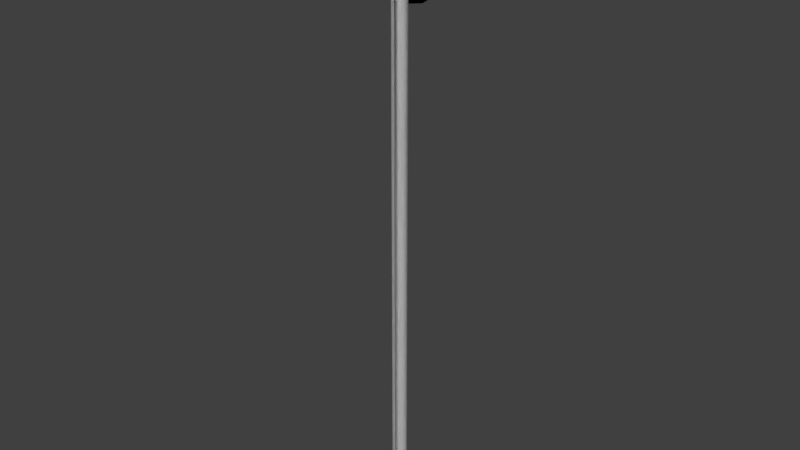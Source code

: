 # Source: SlopeMarker.blend  (saved by Blender 2.79.0; exported with 4.5.12 LTS)
import bpy
from mathutils import Matrix  # noqa: F401  (used for matrix-valued properties, if any)

bpy.ops.wm.read_factory_settings(use_empty=True)
scene = bpy.context.scene
scene.name = 'Scene'

# ---- collections
col_collection_1 = bpy.data.collections.new('Collection 1'); scene.collection.children.link(col_collection_1)

# ---- world
world_world = bpy.data.worlds.new('World'); scene.world = world_world
world_world.color = (0.05088, 0.05088, 0.05088)
world_world.use_sun_shadow = False
world_world.sun_shadow_jitter_overblur = 0.0
world_world.cycles.sampling_method = 'MANUAL'

# ---- meshes
me_slopemarkersignred = bpy.data.meshes.new('SlopeMarkerSignRed')
me_slopemarkersignred.from_pydata([(0.0, 0.025, 1.78), (-0.07654, 0.025, 1.765), (-0.1414, 0.025, 1.721), (-0.1848, 0.025, 1.657), (-0.2, 0.025, 1.58), (-0.1848, 0.025, 1.503), (-0.1414, 0.025, 1.439), (-0.07654, 0.025, 1.395), (-5.96e-08, 0.025, 1.38), (0.07654, 0.025, 1.395), (0.1414, 0.025, 1.439), (0.1848, 0.025, 1.503), (0.2, 0.025, 1.58), (0.1848, 0.025, 1.657), (0.1414, 0.025, 1.721), (0.07654, 0.025, 1.765), (0.0, 0.035, 1.78), (-0.07654, 0.035, 1.765), (-0.1414, 0.035, 1.721), (-0.1848, 0.035, 1.657), (-0.2, 0.035, 1.58), (-0.1848, 0.035, 1.503), (-0.1414, 0.035, 1.439), (-0.07654, 0.035, 1.395), (-5.96e-08, 0.035, 1.38), (0.07654, 0.035, 1.395), (0.1414, 0.035, 1.439), (0.1848, 0.035, 1.503), (0.2, 0.035, 1.58), (0.1848, 0.035, 1.657), (0.1414, 0.035, 1.721), (0.07654, 0.035, 1.765), (0.0, 0.03, -0.7), (0.0, 0.03, 1.8), (0.015, 0.02598, -0.7), (0.015, 0.02598, 1.8), (0.02598, 0.015, -0.7), (0.02598, 0.015, 1.8), (0.03, -4.586e-09, -0.7), (0.03, -4.586e-09, 1.8), (0.02598, -0.015, -0.7), (0.02598, -0.015, 1.8), (0.015, -0.02598, -0.7), (0.015, -0.02598, 1.8), (0.0, -0.03, -0.7), (0.0, -0.03, 1.8), (-0.015, -0.02598, -0.7), (-0.015, -0.02598, 1.8), (-0.02598, -0.015, -0.7), (-0.02598, -0.015, 1.8), (-0.03, -1.722e-08, -0.7), (-0.03, -1.722e-08, 1.8), (-0.02598, 0.015, -0.7), (-0.02598, 0.015, 1.8), (-0.015, 0.02598, -0.7), (-0.015, 0.02598, 1.8)], [], [(14, 13, 29, 30), (7, 6, 22, 23), (15, 14, 30, 31), (8, 7, 23, 24), (1, 0, 16, 17), (0, 15, 31, 16), (9, 8, 24, 25), (2, 1, 17, 18), (10, 9, 25, 26), (3, 2, 18, 19), (11, 10, 26, 27), (4, 3, 19, 20), (12, 11, 27, 28), (5, 4, 20, 21), (13, 12, 28, 29), (6, 5, 21, 22), (17, 16, 31, 30, 29, 28, 27, 26, 25, 24, 23, 22, 21, 20, 19, 18), (1, 2, 3, 4, 5, 6, 7, 8, 9, 10, 11, 12, 13, 14, 15, 0), (32, 33, 35, 34), (34, 35, 37, 36), (36, 37, 39, 38), (38, 39, 41, 40), (40, 41, 43, 42), (42, 43, 45, 44), (44, 45, 47, 46), (46, 47, 49, 48), (48, 49, 51, 50), (50, 51, 53, 52), (35, 33, 55, 53, 51, 49, 47, 45, 43, 41, 39, 37), (52, 53, 55, 54), (54, 55, 33, 32)])
me_slopemarkersignred.polygons.foreach_set('use_smooth', [True] * 31)
_k = set([(0, 1), (0, 15), (1, 2), (2, 3), (3, 4), (4, 5), (5, 6), (6, 7), (7, 8), (8, 9), (9, 10), (10, 11), (11, 12), (12, 13), (13, 14), (14, 15), (16, 17), (16, 31), (17, 18), (18, 19), (19, 20), (20, 21), (21, 22), (22, 23), (23, 24), (24, 25), (25, 26), (26, 27), (27, 28), (28, 29), (29, 30), (30, 31), (32, 34), (32, 54), (33, 35), (33, 55), (34, 36), (35, 37), (36, 38), (37, 39), (38, 40), (39, 41), (40, 42), (41, 43), (42, 44), (43, 45), (44, 46), (45, 47), (46, 48), (47, 49), (48, 50), (49, 51), (50, 52), (51, 53), (52, 54), (53, 55)])
me_slopemarkersignred.attributes.new('sharp_edge', 'BOOLEAN', 'EDGE').data.foreach_set('value', [ (min(e.vertices), max(e.vertices)) in _k for e in me_slopemarkersignred.edges])
_uv = me_slopemarkersignred.uv_layers.new(name='UVMap')
_uv.uv.foreach_set('vector', [0.2132, 0.5792, 0.2132, 0.527, 0.2199, 0.527, 0.2199, 0.5792, 0.2132, 0.2137, 0.2132, 0.1615, 0.2199, 0.1615, 0.2199, 0.2137, 0.2132, 0.6315, 0.2132, 0.5792, 0.2199, 0.5792, 0.2199, 0.6315, 0.2132, 0.266, 0.2132, 0.2137, 0.2199, 0.2137, 0.2199, 0.266, 0.2132, 0.7359, 0.2132, 0.6837, 0.2199, 0.6837, 0.2199, 0.7359, 0.2132, 0.6837, 0.2132, 0.6315, 0.2199, 0.6315, 0.2199, 0.6837, 0.2132, 0.3182, 0.2132, 0.266, 0.2199, 0.266, 0.2199, 0.3182, 0.2132, 0.7881, 0.2132, 0.7359, 0.2199, 0.7359, 0.2199, 0.7881, 0.2132, 0.3704, 0.2132, 0.3182, 0.2199, 0.3182, 0.2199, 0.3704, 0.2132, 0.8403, 0.2132, 0.7881, 0.2199, 0.7881, 0.2199, 0.8403, 0.2132, 0.4226, 0.2132, 0.3704, 0.2199, 0.3704, 0.2199, 0.4226, 0.2132, 0.05709, 0.2132, 0.00488, 0.2199, 0.00488, 0.2199, 0.05709, 0.2132, 0.4748, 0.2132, 0.4226, 0.2199, 0.4226, 0.2199, 0.4748, 0.2132, 0.1093, 0.2132, 0.05709, 0.2199, 0.05709, 0.2199, 0.1093, 0.2132, 0.527, 0.2132, 0.4748, 0.2199, 0.4748, 0.2199, 0.527, 0.2132, 0.1615, 0.2132, 0.1093, 0.2199, 0.1093, 0.2199, 0.1615, 0.778, 0.5427, 0.778, 0.599, 0.7565, 0.6511, 0.7166, 0.6909, 0.6646, 0.7125, 0.6082, 0.7125, 0.5562, 0.6909, 0.5163, 0.6511, 0.4948, 0.599, 0.4948, 0.5427, 0.5163, 0.4906, 0.5562, 0.4508, 0.6082, 0.4292, 0.6646, 0.4292, 0.7166, 0.4508, 0.7565, 0.4906, 0.5163, 0.3673, 0.4948, 0.3153, 0.4948, 0.2589, 0.5163, 0.2069, 0.5562, 0.167, 0.6082, 0.1455, 0.6646, 0.1455, 0.7166, 0.167, 0.7565, 0.2069, 0.778, 0.2589, 0.778, 0.3153, 0.7565, 0.3673, 0.7166, 0.4072, 0.6646, 0.4287, 0.6082, 0.4287, 0.5562, 0.4072, 0.1047, 0.001026, 0.1047, 0.999, 0.08731, 0.9991, 0.08731, 0.001159, 0.08731, 0.001159, 0.08731, 0.9991, 0.0699, 0.9992, 0.0699, 0.001291, 0.0699, 0.001291, 0.0699, 0.9992, 0.05248, 0.9994, 0.05248, 0.001424, 0.05248, 0.001424, 0.05248, 0.9994, 0.03506, 0.9995, 0.03506, 0.001557, 0.03506, 0.001557, 0.03506, 0.9995, 0.01765, 0.9996, 0.01765, 0.00169, 0.01765, 0.00169, 0.01765, 0.9996, 0.0002295, 0.9998, 0.0002295, 0.001822, 0.2092, 0.0002295, 0.2092, 0.9982, 0.1918, 0.9983, 0.1918, 0.0003623, 0.1918, 0.0003623, 0.1918, 0.9983, 0.1744, 0.9984, 0.1744, 0.000495, 0.1744, 0.000495, 0.1744, 0.9984, 0.157, 0.9986, 0.157, 0.0006277, 0.157, 0.0006277, 0.157, 0.9986, 0.1396, 0.9987, 0.1396, 0.0007605, 0.2575, 0.9415, 0.2665, 0.9467, 0.2717, 0.9557, 0.2717, 0.9661, 0.2665, 0.9751, 0.2575, 0.9803, 0.2471, 0.9803, 0.2381, 0.9751, 0.2329, 0.9661, 0.2329, 0.9557, 0.2381, 0.9467, 0.2471, 0.9415, 0.1396, 0.0007605, 0.1396, 0.9987, 0.1221, 0.9988, 0.1221, 0.0008932, 0.1221, 0.0008932, 0.1221, 0.9988, 0.1047, 0.999, 0.1047, 0.001026])
me_slopemarkersignred.use_remesh_preserve_volume = False
me_slopemarkersignred.use_remesh_preserve_attributes = False
me_slopemarkersignred.use_mirror_vertex_groups = False
me_slopemarkersignred.update()
me_slopemarkersignblue = bpy.data.meshes.new('SlopeMarkerSignBlue')
me_slopemarkersignblue.from_pydata([(0.0, 0.025, 1.78), (-0.07654, 0.025, 1.765), (-0.1414, 0.025, 1.721), (-0.1848, 0.025, 1.657), (-0.2, 0.025, 1.58), (-0.1848, 0.025, 1.503), (-0.1414, 0.025, 1.439), (-0.07654, 0.025, 1.395), (0.0, 0.025, 1.38), (0.07654, 0.025, 1.395), (0.1414, 0.025, 1.439), (0.1848, 0.025, 1.503), (0.2, 0.025, 1.58), (0.1848, 0.025, 1.657), (0.1414, 0.025, 1.721), (0.07654, 0.025, 1.765), (0.0, 0.035, 1.78), (-0.07654, 0.035, 1.765), (-0.1414, 0.035, 1.721), (-0.1848, 0.035, 1.657), (-0.2, 0.035, 1.58), (-0.1848, 0.035, 1.503), (-0.1414, 0.035, 1.439), (-0.07654, 0.035, 1.395), (0.0, 0.035, 1.38), (0.07654, 0.035, 1.395), (0.1414, 0.035, 1.439), (0.1848, 0.035, 1.503), (0.2, 0.035, 1.58), (0.1848, 0.035, 1.657), (0.1414, 0.035, 1.721), (0.07654, 0.035, 1.765), (0.0, 0.03, -0.7), (0.0, 0.03, 1.8), (0.015, 0.02598, -0.7), (0.015, 0.02598, 1.8), (0.02598, 0.015, -0.7), (0.02598, 0.015, 1.8), (0.03, -4.586e-09, -0.7), (0.03, -4.586e-09, 1.8), (0.02598, -0.015, -0.7), (0.02598, -0.015, 1.8), (0.015, -0.02598, -0.7), (0.015, -0.02598, 1.8), (0.0, -0.03, -0.7), (0.0, -0.03, 1.8), (-0.015, -0.02598, -0.7), (-0.015, -0.02598, 1.8), (-0.02598, -0.015, -0.7), (-0.02598, -0.015, 1.8), (-0.03, -1.722e-08, -0.7), (-0.03, -1.722e-08, 1.8), (-0.02598, 0.015, -0.7), (-0.02598, 0.015, 1.8), (-0.015, 0.02598, -0.7), (-0.015, 0.02598, 1.8)], [], [(14, 13, 29, 30), (7, 6, 22, 23), (15, 14, 30, 31), (8, 7, 23, 24), (1, 0, 16, 17), (0, 15, 31, 16), (9, 8, 24, 25), (2, 1, 17, 18), (10, 9, 25, 26), (3, 2, 18, 19), (11, 10, 26, 27), (4, 3, 19, 20), (12, 11, 27, 28), (5, 4, 20, 21), (13, 12, 28, 29), (6, 5, 21, 22), (17, 16, 31, 30, 29, 28, 27, 26, 25, 24, 23, 22, 21, 20, 19, 18), (1, 2, 3, 4, 5, 6, 7, 8, 9, 10, 11, 12, 13, 14, 15, 0), (32, 33, 35, 34), (34, 35, 37, 36), (36, 37, 39, 38), (38, 39, 41, 40), (40, 41, 43, 42), (42, 43, 45, 44), (44, 45, 47, 46), (46, 47, 49, 48), (48, 49, 51, 50), (50, 51, 53, 52), (35, 33, 55, 53, 51, 49, 47, 45, 43, 41, 39, 37), (52, 53, 55, 54), (54, 55, 33, 32)])
me_slopemarkersignblue.polygons.foreach_set('use_smooth', [True] * 31)
_k = set([(0, 1), (0, 15), (1, 2), (2, 3), (3, 4), (4, 5), (5, 6), (6, 7), (7, 8), (8, 9), (9, 10), (10, 11), (11, 12), (12, 13), (13, 14), (14, 15), (16, 17), (16, 31), (17, 18), (18, 19), (19, 20), (20, 21), (21, 22), (22, 23), (23, 24), (24, 25), (25, 26), (26, 27), (27, 28), (28, 29), (29, 30), (30, 31), (32, 34), (32, 54), (33, 35), (33, 55), (34, 36), (35, 37), (36, 38), (37, 39), (38, 40), (39, 41), (40, 42), (41, 43), (42, 44), (43, 45), (44, 46), (45, 47), (46, 48), (47, 49), (48, 50), (49, 51), (50, 52), (51, 53), (52, 54), (53, 55)])
me_slopemarkersignblue.attributes.new('sharp_edge', 'BOOLEAN', 'EDGE').data.foreach_set('value', [ (min(e.vertices), max(e.vertices)) in _k for e in me_slopemarkersignblue.edges])
_uv = me_slopemarkersignblue.uv_layers.new(name='UVMap')
_uv.uv.foreach_set('vector', [0.2275, 0.5792, 0.2275, 0.527, 0.2342, 0.527, 0.2342, 0.5792, 0.2275, 0.2137, 0.2275, 0.1615, 0.2342, 0.1615, 0.2342, 0.2137, 0.2275, 0.6315, 0.2275, 0.5792, 0.2342, 0.5792, 0.2342, 0.6315, 0.2275, 0.266, 0.2275, 0.2137, 0.2342, 0.2137, 0.2342, 0.266, 0.2275, 0.7359, 0.2275, 0.6837, 0.2342, 0.6837, 0.2342, 0.7359, 0.2275, 0.6837, 0.2275, 0.6315, 0.2342, 0.6315, 0.2342, 0.6837, 0.2275, 0.3182, 0.2275, 0.266, 0.2342, 0.266, 0.2342, 0.3182, 0.2275, 0.7881, 0.2275, 0.7359, 0.2342, 0.7359, 0.2342, 0.7881, 0.2275, 0.3704, 0.2275, 0.3182, 0.2342, 0.3182, 0.2342, 0.3704, 0.2275, 0.8403, 0.2275, 0.7881, 0.2342, 0.7881, 0.2342, 0.8403, 0.2275, 0.4226, 0.2275, 0.3704, 0.2342, 0.3704, 0.2342, 0.4226, 0.2275, 0.0571, 0.2275, 0.00488, 0.2342, 0.00488, 0.2342, 0.0571, 0.2275, 0.4748, 0.2275, 0.4226, 0.2342, 0.4226, 0.2342, 0.4748, 0.2275, 0.1093, 0.2275, 0.0571, 0.2342, 0.0571, 0.2342, 0.1093, 0.2275, 0.527, 0.2275, 0.4748, 0.2342, 0.4748, 0.2342, 0.527, 0.2275, 0.1615, 0.2275, 0.1093, 0.2342, 0.1093, 0.2342, 0.1615, 0.5208, 0.1745, 0.4993, 0.2266, 0.4594, 0.2664, 0.4074, 0.288, 0.351, 0.288, 0.299, 0.2664, 0.2591, 0.2266, 0.2376, 0.1745, 0.2376, 0.1182, 0.2591, 0.06613, 0.299, 0.02629, 0.351, 0.004732, 0.4074, 0.004732, 0.4594, 0.02629, 0.4993, 0.06613, 0.5208, 0.1182, 0.7166, 0.9747, 0.6646, 0.9962, 0.6082, 0.9962, 0.5562, 0.9747, 0.5163, 0.9348, 0.4948, 0.8828, 0.4948, 0.8264, 0.5163, 0.7744, 0.5562, 0.7345, 0.6082, 0.713, 0.6646, 0.713, 0.7166, 0.7345, 0.7565, 0.7744, 0.778, 0.8264, 0.778, 0.8828, 0.7565, 0.9348, 0.1047, 0.001026, 0.1047, 0.999, 0.08731, 0.9991, 0.08731, 0.001159, 0.08731, 0.001159, 0.08731, 0.9991, 0.0699, 0.9992, 0.0699, 0.001291, 0.0699, 0.001291, 0.0699, 0.9992, 0.05248, 0.9994, 0.05248, 0.001424, 0.05248, 0.001424, 0.05248, 0.9994, 0.03506, 0.9995, 0.03506, 0.001557, 0.03506, 0.001557, 0.03506, 0.9995, 0.01765, 0.9996, 0.01765, 0.00169, 0.01765, 0.00169, 0.01765, 0.9996, 0.0002295, 0.9998, 0.0002295, 0.001822, 0.2092, 0.0002295, 0.2092, 0.9982, 0.1918, 0.9983, 0.1918, 0.0003623, 0.1918, 0.0003623, 0.1918, 0.9983, 0.1744, 0.9984, 0.1744, 0.000495, 0.1744, 0.000495, 0.1744, 0.9984, 0.157, 0.9986, 0.157, 0.0006277, 0.157, 0.0006277, 0.157, 0.9986, 0.1396, 0.9987, 0.1396, 0.0007605, 0.2575, 0.9415, 0.2665, 0.9467, 0.2717, 0.9557, 0.2717, 0.9661, 0.2665, 0.9751, 0.2575, 0.9803, 0.2471, 0.9803, 0.2381, 0.9751, 0.2329, 0.9661, 0.2329, 0.9557, 0.2381, 0.9467, 0.2471, 0.9415, 0.1396, 0.0007605, 0.1396, 0.9987, 0.1221, 0.9988, 0.1221, 0.0008932, 0.1221, 0.0008932, 0.1221, 0.9988, 0.1047, 0.999, 0.1047, 0.001026])
me_slopemarkersignblue.use_remesh_preserve_volume = False
me_slopemarkersignblue.use_remesh_preserve_attributes = False
me_slopemarkersignblue.use_mirror_vertex_groups = False
me_slopemarkersignblue.update()
me_slopemarkerstick = bpy.data.meshes.new('SlopeMarkerStick')
me_slopemarkerstick.from_pydata([(4.191e-10, 0.03, -0.7), (4.191e-10, 0.03, 1.8), (0.015, 0.02598, -0.7), (0.015, 0.02598, 1.8), (0.02598, 0.015, -0.7), (0.02598, 0.015, 1.8), (0.03, -4.586e-09, -0.7), (0.03, -4.586e-09, 1.8), (0.02598, -0.015, -0.7), (0.02598, -0.015, 1.8), (0.015, -0.02598, -0.7), (0.015, -0.02598, 1.8), (4.949e-09, -0.03, -0.7), (4.949e-09, -0.03, 1.8), (-0.015, -0.02598, -0.7), (-0.015, -0.02598, 1.8), (-0.02598, -0.015, -0.7), (-0.02598, -0.015, 1.8), (-0.03, -1.722e-08, -0.7), (-0.03, -1.722e-08, 1.8), (-0.02598, 0.015, -0.7), (-0.02598, 0.015, 1.8), (-0.015, 0.02598, -0.7), (-0.015, 0.02598, 1.8)], [], [(0, 1, 3, 2), (2, 3, 5, 4), (4, 5, 7, 6), (6, 7, 9, 8), (8, 9, 11, 10), (10, 11, 13, 12), (12, 13, 15, 14), (14, 15, 17, 16), (16, 17, 19, 18), (18, 19, 21, 20), (3, 1, 23, 21, 19, 17, 15, 13, 11, 9, 7, 5), (20, 21, 23, 22), (22, 23, 1, 0)])
me_slopemarkerstick.polygons.foreach_set('use_smooth', [True] * 13)
_k = set([(0, 2), (0, 22), (1, 3), (1, 23), (2, 4), (3, 5), (4, 6), (5, 7), (6, 8), (7, 9), (8, 10), (9, 11), (10, 12), (11, 13), (12, 14), (13, 15), (14, 16), (15, 17), (16, 18), (17, 19), (18, 20), (19, 21), (20, 22), (21, 23)])
me_slopemarkerstick.attributes.new('sharp_edge', 'BOOLEAN', 'EDGE').data.foreach_set('value', [ (min(e.vertices), max(e.vertices)) in _k for e in me_slopemarkerstick.edges])
_uv = me_slopemarkerstick.uv_layers.new(name='UVMap')
_uv.uv.foreach_set('vector', [0.9792, 0.0001824, 0.9792, 0.9985, 0.9618, 0.9986, 0.9618, 0.0003152, 0.9618, 0.0003152, 0.9618, 0.9986, 0.9444, 0.9988, 0.9444, 0.000448, 0.9444, 0.000448, 0.9444, 0.9988, 0.9269, 0.9989, 0.9269, 0.0005808, 0.9269, 0.0005808, 0.9269, 0.9989, 0.9095, 0.999, 0.9095, 0.0007135, 0.9095, 0.0007135, 0.9095, 0.999, 0.8921, 0.9992, 0.8921, 0.0008463, 0.8921, 0.0008463, 0.8921, 0.9992, 0.8747, 0.9993, 0.8747, 0.0009791, 0.8747, 0.0009791, 0.8747, 0.9993, 0.8572, 0.9994, 0.8572, 0.001112, 0.8572, 0.001112, 0.8572, 0.9994, 0.8398, 0.9996, 0.8398, 0.001245, 0.8398, 0.001245, 0.8398, 0.9996, 0.8224, 0.9997, 0.8224, 0.001377, 0.8224, 0.001377, 0.8224, 0.9997, 0.805, 0.9998, 0.805, 0.00151, 0.7572, 0.07056, 0.7482, 0.07575, 0.7378, 0.07575, 0.7288, 0.07056, 0.7236, 0.06155, 0.7236, 0.05116, 0.7288, 0.04216, 0.7378, 0.03696, 0.7482, 0.03696, 0.7572, 0.04216, 0.7624, 0.05116, 0.7624, 0.06155, 0.805, 0.00151, 0.805, 0.9998, 0.7875, 1.0, 0.7875, 0.001643, 0.9966, 4.96e-05, 0.9966, 0.9984, 0.9792, 0.9985, 0.9792, 0.0001824])
me_slopemarkerstick.use_remesh_preserve_volume = False
me_slopemarkerstick.use_remesh_preserve_attributes = False
me_slopemarkerstick.use_mirror_vertex_groups = False
me_slopemarkerstick.update()
me_slopemarkersignblack = bpy.data.meshes.new('SlopeMarkerSignBlack')
me_slopemarkersignblack.from_pydata([(4.191e-10, 0.03, -0.7), (4.191e-10, 0.03, 1.8), (0.015, 0.02598, -0.7), (0.015, 0.02598, 1.8), (0.02598, 0.015, -0.7), (0.02598, 0.015, 1.8), (0.03, -4.586e-09, -0.7), (0.03, -4.586e-09, 1.8), (0.02598, -0.015, -0.7), (0.02598, -0.015, 1.8), (0.015, -0.02598, -0.7), (0.015, -0.02598, 1.8), (4.949e-09, -0.03, -0.7), (4.949e-09, -0.03, 1.8), (-0.015, -0.02598, -0.7), (-0.015, -0.02598, 1.8), (-0.02598, -0.015, -0.7), (-0.02598, -0.015, 1.8), (-0.03, -1.722e-08, -0.7), (-0.03, -1.722e-08, 1.8), (-0.02598, 0.015, -0.7), (-0.02598, 0.015, 1.8), (-0.015, 0.02598, -0.7), (-0.015, 0.02598, 1.8), (-5.588e-10, 0.025, 1.78), (-0.07654, 0.025, 1.765), (-0.1414, 0.025, 1.721), (-0.1848, 0.025, 1.657), (-0.2, 0.025, 1.58), (-0.1848, 0.025, 1.503), (-0.1414, 0.025, 1.439), (-0.07654, 0.025, 1.395), (-3.076e-08, 0.025, 1.38), (0.07654, 0.025, 1.395), (0.1414, 0.025, 1.439), (0.1848, 0.025, 1.503), (0.2, 0.025, 1.58), (0.1848, 0.025, 1.657), (0.1414, 0.025, 1.721), (0.07654, 0.025, 1.765), (-5.588e-10, 0.035, 1.78), (-0.07654, 0.035, 1.765), (-0.1414, 0.035, 1.721), (-0.1848, 0.035, 1.657), (-0.2, 0.035, 1.58), (-0.1848, 0.035, 1.503), (-0.1414, 0.035, 1.439), (-0.07654, 0.035, 1.395), (-3.076e-08, 0.035, 1.38), (0.07654, 0.035, 1.395), (0.1414, 0.035, 1.439), (0.1848, 0.035, 1.503), (0.2, 0.035, 1.58), (0.1848, 0.035, 1.657), (0.1414, 0.035, 1.721), (0.07654, 0.035, 1.765)], [], [(0, 1, 3, 2), (2, 3, 5, 4), (4, 5, 7, 6), (6, 7, 9, 8), (8, 9, 11, 10), (10, 11, 13, 12), (12, 13, 15, 14), (14, 15, 17, 16), (16, 17, 19, 18), (18, 19, 21, 20), (3, 1, 23, 21, 19, 17, 15, 13, 11, 9, 7, 5), (20, 21, 23, 22), (22, 23, 1, 0), (38, 37, 53, 54), (31, 30, 46, 47), (39, 38, 54, 55), (32, 31, 47, 48), (25, 24, 40, 41), (24, 39, 55, 40), (33, 32, 48, 49), (26, 25, 41, 42), (34, 33, 49, 50), (27, 26, 42, 43), (35, 34, 50, 51), (28, 27, 43, 44), (36, 35, 51, 52), (29, 28, 44, 45), (37, 36, 52, 53), (30, 29, 45, 46), (41, 40, 55, 54, 53, 52, 51, 50, 49, 48, 47, 46, 45, 44, 43, 42), (25, 26, 27, 28, 29, 30, 31, 32, 33, 34, 35, 36, 37, 38, 39, 24)])
me_slopemarkersignblack.polygons.foreach_set('use_smooth', [True] * 31)
_k = set([(0, 2), (0, 22), (1, 3), (1, 23), (2, 4), (3, 5), (4, 6), (5, 7), (6, 8), (7, 9), (8, 10), (9, 11), (10, 12), (11, 13), (12, 14), (13, 15), (14, 16), (15, 17), (16, 18), (17, 19), (18, 20), (19, 21), (20, 22), (21, 23), (24, 25), (24, 39), (25, 26), (26, 27), (27, 28), (28, 29), (29, 30), (30, 31), (31, 32), (32, 33), (33, 34), (34, 35), (35, 36), (36, 37), (37, 38), (38, 39), (40, 41), (40, 55), (41, 42), (42, 43), (43, 44), (44, 45), (45, 46), (46, 47), (47, 48), (48, 49), (49, 50), (50, 51), (51, 52), (52, 53), (53, 54), (54, 55)])
me_slopemarkersignblack.attributes.new('sharp_edge', 'BOOLEAN', 'EDGE').data.foreach_set('value', [ (min(e.vertices), max(e.vertices)) in _k for e in me_slopemarkersignblack.edges])
_uv = me_slopemarkersignblack.uv_layers.new(name='UVMap')
_uv.uv.foreach_set('vector', [0.1047, 0.001026, 0.1047, 0.999, 0.08731, 0.9991, 0.08731, 0.001159, 0.08731, 0.001159, 0.08731, 0.9991, 0.0699, 0.9992, 0.0699, 0.001291, 0.0699, 0.001291, 0.0699, 0.9992, 0.05248, 0.9994, 0.05248, 0.001424, 0.05248, 0.001424, 0.05248, 0.9994, 0.03506, 0.9995, 0.03506, 0.001557, 0.03506, 0.001557, 0.03506, 0.9995, 0.01765, 0.9996, 0.01765, 0.00169, 0.01765, 0.00169, 0.01765, 0.9996, 0.0002295, 0.9998, 0.0002295, 0.001822, 0.2092, 0.0002295, 0.2092, 0.9982, 0.1918, 0.9983, 0.1918, 0.0003623, 0.1918, 0.0003623, 0.1918, 0.9983, 0.1744, 0.9984, 0.1744, 0.000495, 0.1744, 0.000495, 0.1744, 0.9984, 0.157, 0.9986, 0.157, 0.0006277, 0.157, 0.0006277, 0.157, 0.9986, 0.1396, 0.9987, 0.1396, 0.0007605, 0.2575, 0.9415, 0.2665, 0.9467, 0.2717, 0.9557, 0.2717, 0.9661, 0.2665, 0.9751, 0.2575, 0.9803, 0.2471, 0.9803, 0.2381, 0.9751, 0.2329, 0.9661, 0.2329, 0.9557, 0.2381, 0.9467, 0.2471, 0.9415, 0.1396, 0.0007605, 0.1396, 0.9987, 0.1221, 0.9988, 0.1221, 0.0008932, 0.1221, 0.0008932, 0.1221, 0.9988, 0.1047, 0.999, 0.1047, 0.001026, 0.2203, 0.5792, 0.2203, 0.527, 0.227, 0.527, 0.227, 0.5792, 0.2203, 0.2137, 0.2203, 0.1615, 0.227, 0.1615, 0.227, 0.2137, 0.2203, 0.6315, 0.2203, 0.5792, 0.227, 0.5792, 0.227, 0.6315, 0.2203, 0.266, 0.2203, 0.2137, 0.227, 0.2137, 0.227, 0.266, 0.2203, 0.7359, 0.2203, 0.6837, 0.227, 0.6837, 0.227, 0.7359, 0.2203, 0.6837, 0.2203, 0.6315, 0.227, 0.6315, 0.227, 0.6837, 0.2203, 0.3182, 0.2203, 0.266, 0.227, 0.266, 0.227, 0.3182, 0.2203, 0.7881, 0.2203, 0.7359, 0.227, 0.7359, 0.227, 0.7881, 0.2203, 0.3704, 0.2203, 0.3182, 0.227, 0.3182, 0.227, 0.3704, 0.2203, 0.8403, 0.2203, 0.7881, 0.227, 0.7881, 0.227, 0.8403, 0.2203, 0.4226, 0.2203, 0.3704, 0.227, 0.3704, 0.227, 0.4226, 0.2203, 0.0571, 0.2203, 0.00488, 0.227, 0.00488, 0.227, 0.0571, 0.2203, 0.4748, 0.2203, 0.4226, 0.227, 0.4226, 0.227, 0.4748, 0.2203, 0.1093, 0.2203, 0.0571, 0.227, 0.0571, 0.227, 0.1093, 0.2203, 0.527, 0.2203, 0.4748, 0.227, 0.4748, 0.227, 0.527, 0.2203, 0.1615, 0.2203, 0.1093, 0.227, 0.1093, 0.227, 0.1615, 0.2376, 0.6857, 0.2591, 0.6336, 0.299, 0.5938, 0.351, 0.5722, 0.4074, 0.5722, 0.4594, 0.5938, 0.4993, 0.6336, 0.5208, 0.6857, 0.5208, 0.742, 0.4993, 0.7941, 0.4594, 0.8339, 0.4074, 0.8555, 0.351, 0.8555, 0.299, 0.8339, 0.2591, 0.7941, 0.2376, 0.742, 0.351, 0.2885, 0.4074, 0.2885, 0.4594, 0.31, 0.4993, 0.3499, 0.5208, 0.4019, 0.5208, 0.4583, 0.4993, 0.5103, 0.4594, 0.5502, 0.4074, 0.5717, 0.351, 0.5717, 0.299, 0.5502, 0.2591, 0.5103, 0.2376, 0.4583, 0.2376, 0.4019, 0.2591, 0.3499, 0.299, 0.31])
me_slopemarkersignblack.use_remesh_preserve_volume = False
me_slopemarkersignblack.use_remesh_preserve_attributes = False
me_slopemarkersignblack.use_mirror_vertex_groups = False
me_slopemarkersignblack.update()

# ---- objects
ob_slopemarkersign_red = bpy.data.objects.new('SlopeMarkerSign_Red', me_slopemarkersignred)
ob_slopemarkersign_blue = bpy.data.objects.new('SlopeMarkerSign_Blue', me_slopemarkersignblue)
ob_slopemarkerstick = bpy.data.objects.new('SlopeMarkerStick', me_slopemarkerstick)
ob_slopemarkersign_black = bpy.data.objects.new('SlopeMarkerSign_Black', me_slopemarkersignblack)

# ---- transforms, parenting, visibility, modifiers, constraints
ob_slopemarkersign_red.location = (0.0, 0.0, 0.0)
ob_slopemarkersign_red.lineart.crease_threshold = 0.0
_m = ob_slopemarkersign_red.modifiers.new('EdgeSplit', 'EDGE_SPLIT')
_m.use_edge_angle = False
ob_slopemarkersign_blue.location = (0.0, 0.0, 0.0)
ob_slopemarkersign_blue.lineart.crease_threshold = 0.0
_m = ob_slopemarkersign_blue.modifiers.new('EdgeSplit', 'EDGE_SPLIT')
_m.use_edge_angle = False
ob_slopemarkerstick.location = (0.0, 0.0, 0.0)
ob_slopemarkerstick.lineart.crease_threshold = 0.0
_m = ob_slopemarkerstick.modifiers.new('EdgeSplit', 'EDGE_SPLIT')
_m.use_edge_angle = False
ob_slopemarkersign_black.location = (0.0, 0.0, 0.0)
ob_slopemarkersign_black.lineart.crease_threshold = 0.0
_m = ob_slopemarkersign_black.modifiers.new('EdgeSplit', 'EDGE_SPLIT')
_m.use_edge_angle = False

# ---- collection membership
col_collection_1.objects.link(ob_slopemarkersign_red)
col_collection_1.objects.link(ob_slopemarkersign_blue)
col_collection_1.objects.link(ob_slopemarkerstick)
col_collection_1.objects.link(ob_slopemarkersign_black)

# ---- scene / render settings (as saved in the file)
scene.frame_start = 1; scene.frame_end = 250; scene.frame_set(1)
scene.render.engine = 'BLENDER_EEVEE_NEXT'
scene.render.resolution_percentage = 50
scene.render.dither_intensity = 0.0
scene.render.bake_margin = 6
scene.cycles.use_denoising = False
scene.cycles.samples = 128
scene.cycles.sampling_pattern = 'TABULATED_SOBOL'
scene.cycles.use_adaptive_sampling = False
scene.cycles.use_light_tree = False
scene.cycles.blur_glossy = 0.0
scene.cycles.sample_clamp_indirect = 0.0
scene.view_settings.view_transform = 'Standard'
bpy.context.view_layer.update()

# ---- added for rendering (the .blend has no active camera and no usable light): camera, sun
cam_auto = bpy.data.cameras.new('AutoCamera')
cam_auto.lens = 50.0
cam_auto.sensor_width = 36.0
cam_auto.clip_end = 1000.0
ob_auto_camera = bpy.data.objects.new('AutoCamera', cam_auto)
scene.collection.objects.link(ob_auto_camera)
ob_auto_camera.location = (2.34325, -2.8094, 2.4246)
ob_auto_camera.rotation_euler = (1.09748, -7.21219e-08, 0.694738)
scene.camera = ob_auto_camera
light_auto_sun = bpy.data.lights.new('AutoSun', 'SUN')
light_auto_sun.energy = 3.0
light_auto_sun.angle = 0.0523599
ob_auto_sun = bpy.data.objects.new('AutoSun', light_auto_sun)
scene.collection.objects.link(ob_auto_sun)
ob_auto_sun.rotation_euler = (0.872665, 0.174533, 0.523599)
bpy.context.view_layer.update()
